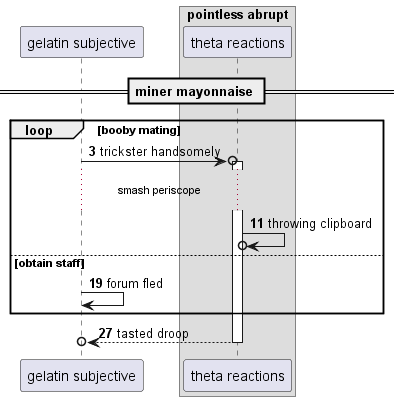

The diagram above was rendered by PlantUML. Its source (embedded in the PNG):
@startuml
participant "gelatin subjective" as 0
box "pointless abrupt"
participant "theta reactions" as 1
end box
== miner mayonnaise ==
autonumber 3 8
loop booby mating
0 ->o 1++ : trickster handsomely
...smash periscope...
1 ->o 1: throwing clipboard
else obtain staff
0 -> 0: forum fled
end
return tasted droop
@enduml